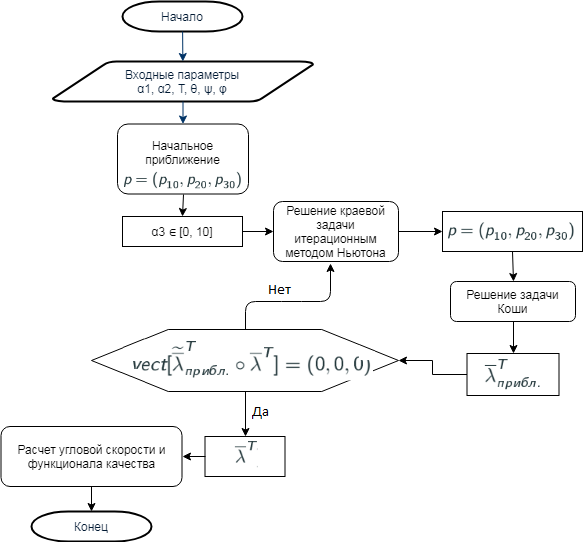

The diagram above was exported from draw.io. Its source (the exported page's mxGraphModel, read from the mxfile embedded in the PNG):
<mxGraphModel dx="754" dy="740" grid="1" gridSize="10" guides="1" tooltips="1" connect="1" arrows="1" fold="1" page="1" pageScale="1" pageWidth="1169" pageHeight="827" background="#ffffff" math="0" shadow="0">
  <root>
    <mxCell id="0" />
    <mxCell id="1" parent="0" />
    <mxCell id="2" value="Начало&lt;br&gt;" style="shape=mxgraph.flowchart.terminator;fillColor=#FFFFFF;strokeColor=#000000;strokeWidth=2;gradientColor=none;gradientDirection=north;fontColor=#001933;fontStyle=0;html=1;" parent="1" vertex="1">
      <mxGeometry x="151" y="40" width="120" height="30" as="geometry" />
    </mxCell>
    <mxCell id="3" value="Входные параметры&lt;br&gt;&lt;span&gt;α&lt;/span&gt;1, α2, T,&amp;nbsp;&lt;span&gt;θ&lt;/span&gt;&lt;span&gt;,&amp;nbsp;&lt;/span&gt;&lt;span&gt;ψ&lt;/span&gt;&lt;span&gt;,&amp;nbsp;&lt;/span&gt;&lt;span&gt;φ&lt;/span&gt;&lt;br&gt;" style="shape=mxgraph.flowchart.data;fillColor=#FFFFFF;strokeColor=#000000;strokeWidth=2;gradientColor=none;gradientDirection=north;fontColor=#001933;fontStyle=0;html=1;" parent="1" vertex="1">
      <mxGeometry x="81" y="100" width="261" height="40" as="geometry" />
    </mxCell>
    <mxCell id="7" style="fontColor=#001933;fontStyle=1;strokeColor=#003366;strokeWidth=1;html=1;" parent="1" source="2" target="3" edge="1">
      <mxGeometry relative="1" as="geometry" />
    </mxCell>
    <mxCell id="8" style="fontColor=#001933;fontStyle=1;strokeColor=#003366;strokeWidth=1;html=1;" parent="1" source="3" edge="1" target="oS1yVpIXmdILDAvUSKAH-60">
      <mxGeometry relative="1" as="geometry">
        <mxPoint x="320.16666666666674" y="250" as="targetPoint" />
      </mxGeometry>
    </mxCell>
    <mxCell id="40" value="Конец" style="shape=mxgraph.flowchart.terminator;fillColor=#FFFFFF;strokeColor=#000000;strokeWidth=2;gradientColor=none;gradientDirection=north;fontColor=#001933;fontStyle=0;html=1;" parent="1" vertex="1">
      <mxGeometry x="60" y="550" width="120" height="30" as="geometry" />
    </mxCell>
    <mxCell id="EyqDGWD-tA2NL5spJ5Pu-55" value="Решение задачи Коши" style="rounded=1;whiteSpace=wrap;html=1;" parent="1" vertex="1">
      <mxGeometry x="479" y="320" width="125" height="40" as="geometry" />
    </mxCell>
    <mxCell id="oS1yVpIXmdILDAvUSKAH-58" style="edgeStyle=orthogonalEdgeStyle;rounded=0;orthogonalLoop=1;jettySize=auto;html=1;exitX=0.5;exitY=1;exitDx=0;exitDy=0;entryX=0.5;entryY=0;entryDx=0;entryDy=0;entryPerimeter=0;" edge="1" parent="1" source="oS1yVpIXmdILDAvUSKAH-56" target="40">
      <mxGeometry relative="1" as="geometry" />
    </mxCell>
    <mxCell id="oS1yVpIXmdILDAvUSKAH-56" value="Расчет угловой скорости и функционала качества" style="rounded=1;whiteSpace=wrap;html=1;" vertex="1" parent="1">
      <mxGeometry x="29.5" y="465" width="181" height="60" as="geometry" />
    </mxCell>
    <mxCell id="oS1yVpIXmdILDAvUSKAH-60" value="Начальное приближение&lt;br&gt;&lt;br&gt;" style="rounded=1;whiteSpace=wrap;html=1;" vertex="1" parent="1">
      <mxGeometry x="146" y="162.5" width="131" height="70" as="geometry" />
    </mxCell>
    <mxCell id="oS1yVpIXmdILDAvUSKAH-75" value="" style="edgeStyle=orthogonalEdgeStyle;rounded=0;orthogonalLoop=1;jettySize=auto;html=1;entryX=0;entryY=0.5;entryDx=0;entryDy=0;" edge="1" parent="1" source="oS1yVpIXmdILDAvUSKAH-66" target="oS1yVpIXmdILDAvUSKAH-70">
      <mxGeometry relative="1" as="geometry">
        <mxPoint x="350" y="358" as="targetPoint" />
      </mxGeometry>
    </mxCell>
    <mxCell id="oS1yVpIXmdILDAvUSKAH-66" value="&lt;span&gt;α3&amp;nbsp;&lt;/span&gt;&lt;span&gt;∈ [0, 10]&lt;/span&gt;&lt;br&gt;" style="rounded=0;whiteSpace=wrap;html=1;" vertex="1" parent="1">
      <mxGeometry x="151" y="255" width="120" height="30" as="geometry" />
    </mxCell>
    <mxCell id="oS1yVpIXmdILDAvUSKAH-101" value="" style="edgeStyle=orthogonalEdgeStyle;rounded=0;orthogonalLoop=1;jettySize=auto;html=1;" edge="1" parent="1" source="oS1yVpIXmdILDAvUSKAH-70" target="oS1yVpIXmdILDAvUSKAH-100">
      <mxGeometry relative="1" as="geometry" />
    </mxCell>
    <mxCell id="oS1yVpIXmdILDAvUSKAH-70" value="Решение краевой задачи итерационным методом Ньютона" style="rounded=1;whiteSpace=wrap;html=1;" vertex="1" parent="1">
      <mxGeometry x="302" y="240" width="125" height="60" as="geometry" />
    </mxCell>
    <mxCell id="oS1yVpIXmdILDAvUSKAH-79" value="" style="shape=hexagon;perimeter=hexagonPerimeter2;whiteSpace=wrap;html=1;" vertex="1" parent="1">
      <mxGeometry x="120" y="368" width="307" height="62" as="geometry" />
    </mxCell>
    <mxCell id="oS1yVpIXmdILDAvUSKAH-81" value="" style="shape=image;verticalLabelPosition=bottom;labelBackgroundColor=#ffffff;verticalAlign=top;aspect=fixed;imageAspect=0;image=data:image/png,(base64 omitted: 8616 chars);imageBackground=none;imageBorder=none;" vertex="1" parent="1">
      <mxGeometry x="152" y="378.5" width="250" height="41" as="geometry" />
    </mxCell>
    <mxCell id="oS1yVpIXmdILDAvUSKAH-108" value="" style="edgeStyle=orthogonalEdgeStyle;rounded=0;orthogonalLoop=1;jettySize=auto;html=1;" edge="1" parent="1" source="oS1yVpIXmdILDAvUSKAH-83" target="oS1yVpIXmdILDAvUSKAH-79">
      <mxGeometry relative="1" as="geometry" />
    </mxCell>
    <mxCell id="oS1yVpIXmdILDAvUSKAH-83" value="" style="rounded=0;whiteSpace=wrap;html=1;" vertex="1" parent="1">
      <mxGeometry x="495.5" y="392" width="92" height="42" as="geometry" />
    </mxCell>
    <mxCell id="oS1yVpIXmdILDAvUSKAH-90" value="" style="shape=image;verticalLabelPosition=bottom;labelBackgroundColor=#ffffff;verticalAlign=top;aspect=fixed;imageAspect=0;image=data:image/png,(base64 omitted: 2932 chars);" vertex="1" parent="1">
      <mxGeometry x="508.5" y="398" width="63" height="31" as="geometry" />
    </mxCell>
    <mxCell id="oS1yVpIXmdILDAvUSKAH-97" value="" style="endArrow=classic;html=1;exitX=0.5;exitY=1;exitDx=0;exitDy=0;entryX=0.5;entryY=0;entryDx=0;entryDy=0;" edge="1" parent="1" source="EyqDGWD-tA2NL5spJ5Pu-55" target="oS1yVpIXmdILDAvUSKAH-83">
      <mxGeometry width="50" height="50" relative="1" as="geometry">
        <mxPoint x="714" y="382.5" as="sourcePoint" />
        <mxPoint x="764" y="332.5" as="targetPoint" />
        <Array as="points" />
      </mxGeometry>
    </mxCell>
    <mxCell id="oS1yVpIXmdILDAvUSKAH-99" value="" style="endArrow=classic;html=1;exitX=0.5;exitY=0;exitDx=0;exitDy=0;" edge="1" parent="1" source="oS1yVpIXmdILDAvUSKAH-79">
      <mxGeometry width="50" height="50" relative="1" as="geometry">
        <mxPoint x="200" y="484" as="sourcePoint" />
        <mxPoint x="359" y="302" as="targetPoint" />
        <Array as="points">
          <mxPoint x="274" y="340" />
          <mxPoint x="320" y="340" />
          <mxPoint x="359" y="340" />
        </Array>
      </mxGeometry>
    </mxCell>
    <mxCell id="oS1yVpIXmdILDAvUSKAH-100" value="" style="rounded=0;whiteSpace=wrap;html=1;" vertex="1" parent="1">
      <mxGeometry x="471" y="250" width="140" height="40" as="geometry" />
    </mxCell>
    <mxCell id="oS1yVpIXmdILDAvUSKAH-103" value="" style="shape=image;verticalLabelPosition=bottom;labelBackgroundColor=#ffffff;verticalAlign=top;aspect=fixed;imageAspect=0;image=data:image/png,(base64 omitted: 3976 chars);" vertex="1" parent="1">
      <mxGeometry x="475" y="260" width="130" height="20" as="geometry" />
    </mxCell>
    <mxCell id="oS1yVpIXmdILDAvUSKAH-107" value="" style="endArrow=classic;html=1;exitX=0.5;exitY=1;exitDx=0;exitDy=0;entryX=0.5;entryY=0;entryDx=0;entryDy=0;" edge="1" parent="1" source="oS1yVpIXmdILDAvUSKAH-100" target="EyqDGWD-tA2NL5spJ5Pu-55">
      <mxGeometry width="50" height="50" relative="1" as="geometry">
        <mxPoint x="701.5" y="285" as="sourcePoint" />
        <mxPoint x="751.5" y="235" as="targetPoint" />
      </mxGeometry>
    </mxCell>
    <mxCell id="oS1yVpIXmdILDAvUSKAH-109" value="" style="shape=image;verticalLabelPosition=bottom;labelBackgroundColor=#ffffff;verticalAlign=top;aspect=fixed;imageAspect=0;image=data:image/png,(base64 omitted: 3976 chars);" vertex="1" parent="1">
      <mxGeometry x="151" y="209.5" width="121" height="19" as="geometry" />
    </mxCell>
    <mxCell id="oS1yVpIXmdILDAvUSKAH-110" value="" style="endArrow=classic;html=1;exitX=0.5;exitY=1;exitDx=0;exitDy=0;entryX=0.5;entryY=0;entryDx=0;entryDy=0;" edge="1" parent="1" source="oS1yVpIXmdILDAvUSKAH-60" target="oS1yVpIXmdILDAvUSKAH-66">
      <mxGeometry width="50" height="50" relative="1" as="geometry">
        <mxPoint x="70" y="290" as="sourcePoint" />
        <mxPoint x="120" y="240" as="targetPoint" />
      </mxGeometry>
    </mxCell>
    <mxCell id="oS1yVpIXmdILDAvUSKAH-111" value="" style="rounded=0;whiteSpace=wrap;html=1;" vertex="1" parent="1">
      <mxGeometry x="233.5" y="475" width="80" height="40" as="geometry" />
    </mxCell>
    <mxCell id="oS1yVpIXmdILDAvUSKAH-112" value="" style="endArrow=classic;html=1;exitX=0.5;exitY=1;exitDx=0;exitDy=0;entryX=0.5;entryY=0;entryDx=0;entryDy=0;" edge="1" parent="1" source="oS1yVpIXmdILDAvUSKAH-79" target="oS1yVpIXmdILDAvUSKAH-111">
      <mxGeometry width="50" height="50" relative="1" as="geometry">
        <mxPoint x="101" y="490" as="sourcePoint" />
        <mxPoint x="151" y="440" as="targetPoint" />
      </mxGeometry>
    </mxCell>
    <mxCell id="oS1yVpIXmdILDAvUSKAH-113" value="" style="shape=image;verticalLabelPosition=bottom;labelBackgroundColor=#ffffff;verticalAlign=top;aspect=fixed;imageAspect=0;image=data:image/png,(base64 omitted: 1364 chars);" vertex="1" parent="1">
      <mxGeometry x="260.5" y="480" width="26" height="30" as="geometry" />
    </mxCell>
    <mxCell id="oS1yVpIXmdILDAvUSKAH-115" value="" style="endArrow=classic;html=1;exitX=0;exitY=0.5;exitDx=0;exitDy=0;entryX=1;entryY=0.5;entryDx=0;entryDy=0;" edge="1" parent="1" source="oS1yVpIXmdILDAvUSKAH-111" target="oS1yVpIXmdILDAvUSKAH-56">
      <mxGeometry width="50" height="50" relative="1" as="geometry">
        <mxPoint x="30" y="660" as="sourcePoint" />
        <mxPoint x="80" y="610" as="targetPoint" />
      </mxGeometry>
    </mxCell>
  </root>
</mxGraphModel>